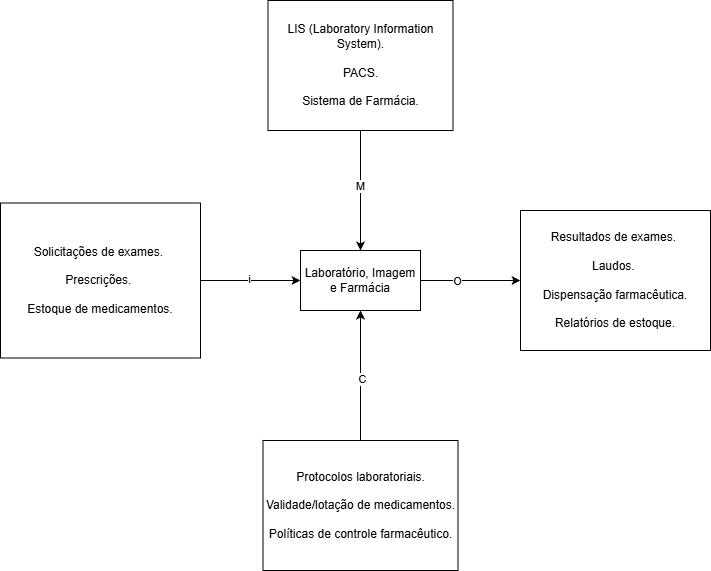

The diagram above was exported from draw.io. Its source (the exported page's mxGraphModel, read from the mxfile embedded in the PNG):
<mxGraphModel dx="1426" dy="789" grid="1" gridSize="10" guides="1" tooltips="1" connect="1" arrows="1" fold="1" page="1" pageScale="1" pageWidth="827" pageHeight="1169" math="0" shadow="0">
  <root>
    <mxCell id="0" />
    <mxCell id="1" parent="0" />
    <mxCell id="F6CGgLT271VHb5iBEWY4-8" style="edgeStyle=orthogonalEdgeStyle;rounded=0;orthogonalLoop=1;jettySize=auto;html=1;entryX=0;entryY=0.5;entryDx=0;entryDy=0;" edge="1" parent="1" source="F6CGgLT271VHb5iBEWY4-1" target="F6CGgLT271VHb5iBEWY4-4">
      <mxGeometry relative="1" as="geometry" />
    </mxCell>
    <mxCell id="F6CGgLT271VHb5iBEWY4-13" value="O" style="edgeLabel;html=1;align=center;verticalAlign=middle;resizable=0;points=[];" vertex="1" connectable="0" parent="F6CGgLT271VHb5iBEWY4-8">
      <mxGeometry x="-0.28" relative="1" as="geometry">
        <mxPoint as="offset" />
      </mxGeometry>
    </mxCell>
    <mxCell id="F6CGgLT271VHb5iBEWY4-1" value="Laboratório, Imagem e Farmácia" style="rounded=0;whiteSpace=wrap;html=1;" vertex="1" parent="1">
      <mxGeometry x="340" y="370" width="120" height="60" as="geometry" />
    </mxCell>
    <mxCell id="F6CGgLT271VHb5iBEWY4-6" style="edgeStyle=orthogonalEdgeStyle;rounded=0;orthogonalLoop=1;jettySize=auto;html=1;entryX=0;entryY=0.5;entryDx=0;entryDy=0;" edge="1" parent="1" source="F6CGgLT271VHb5iBEWY4-2" target="F6CGgLT271VHb5iBEWY4-1">
      <mxGeometry relative="1" as="geometry" />
    </mxCell>
    <mxCell id="F6CGgLT271VHb5iBEWY4-11" value="i" style="edgeLabel;html=1;align=center;verticalAlign=middle;resizable=0;points=[];" vertex="1" connectable="0" parent="F6CGgLT271VHb5iBEWY4-6">
      <mxGeometry x="-0.04" y="2" relative="1" as="geometry">
        <mxPoint as="offset" />
      </mxGeometry>
    </mxCell>
    <mxCell id="F6CGgLT271VHb5iBEWY4-2" value="Solicitações de exames.&amp;nbsp;&lt;div&gt;&lt;br&gt;&lt;/div&gt;&lt;div&gt;Prescrições.&amp;nbsp;&lt;div&gt;&lt;br&gt;&lt;/div&gt;&lt;div&gt;Estoque de medicamentos.&lt;/div&gt;&lt;/div&gt;" style="rounded=0;whiteSpace=wrap;html=1;align=center;" vertex="1" parent="1">
      <mxGeometry x="40" y="322.5" width="200" height="155" as="geometry" />
    </mxCell>
    <mxCell id="F6CGgLT271VHb5iBEWY4-7" style="edgeStyle=orthogonalEdgeStyle;rounded=0;orthogonalLoop=1;jettySize=auto;html=1;entryX=0.5;entryY=0;entryDx=0;entryDy=0;" edge="1" parent="1" source="F6CGgLT271VHb5iBEWY4-3" target="F6CGgLT271VHb5iBEWY4-1">
      <mxGeometry relative="1" as="geometry" />
    </mxCell>
    <mxCell id="F6CGgLT271VHb5iBEWY4-14" value="M" style="edgeLabel;html=1;align=center;verticalAlign=middle;resizable=0;points=[];" vertex="1" connectable="0" parent="F6CGgLT271VHb5iBEWY4-7">
      <mxGeometry x="-0.0769" y="-1" relative="1" as="geometry">
        <mxPoint as="offset" />
      </mxGeometry>
    </mxCell>
    <mxCell id="F6CGgLT271VHb5iBEWY4-3" value="LIS (Laboratory Information System).&lt;div&gt;&amp;nbsp;&lt;div&gt;PACS.&lt;/div&gt;&lt;div&gt;&amp;nbsp;&lt;div&gt;Sistema de Farmácia.&lt;/div&gt;&lt;/div&gt;&lt;/div&gt;" style="rounded=0;whiteSpace=wrap;html=1;" vertex="1" parent="1">
      <mxGeometry x="307.5" y="120" width="185" height="130" as="geometry" />
    </mxCell>
    <mxCell id="F6CGgLT271VHb5iBEWY4-4" value="Resultados de exames.&amp;nbsp;&lt;div&gt;&lt;br&gt;&lt;/div&gt;&lt;div&gt;Laudos.&amp;nbsp;&lt;/div&gt;&lt;div&gt;&lt;br&gt;&lt;/div&gt;&lt;div&gt;Dispensação farmacêutica.&lt;/div&gt;&lt;div&gt;&lt;br&gt;&lt;/div&gt;&lt;div&gt;Relatórios de estoque.&lt;/div&gt;" style="rounded=0;whiteSpace=wrap;html=1;" vertex="1" parent="1">
      <mxGeometry x="560" y="330" width="190" height="140" as="geometry" />
    </mxCell>
    <mxCell id="F6CGgLT271VHb5iBEWY4-9" style="edgeStyle=orthogonalEdgeStyle;rounded=0;orthogonalLoop=1;jettySize=auto;html=1;entryX=0.5;entryY=1;entryDx=0;entryDy=0;" edge="1" parent="1" source="F6CGgLT271VHb5iBEWY4-5" target="F6CGgLT271VHb5iBEWY4-1">
      <mxGeometry relative="1" as="geometry" />
    </mxCell>
    <mxCell id="F6CGgLT271VHb5iBEWY4-12" value="C" style="edgeLabel;html=1;align=center;verticalAlign=middle;resizable=0;points=[];" vertex="1" connectable="0" parent="F6CGgLT271VHb5iBEWY4-9">
      <mxGeometry x="-0.0462" y="-1" relative="1" as="geometry">
        <mxPoint as="offset" />
      </mxGeometry>
    </mxCell>
    <mxCell id="F6CGgLT271VHb5iBEWY4-5" value="Protocolos laboratoriais.&lt;div&gt;&lt;br&gt;&lt;/div&gt;&lt;div&gt;Validade/lotação de medicamentos.&lt;div&gt;&lt;br&gt;&lt;/div&gt;&lt;div&gt;Políticas de controle farmacêutico.&lt;/div&gt;&lt;/div&gt;" style="rounded=0;whiteSpace=wrap;html=1;align=center;" vertex="1" parent="1">
      <mxGeometry x="302.5" y="560" width="195" height="130" as="geometry" />
    </mxCell>
  </root>
</mxGraphModel>